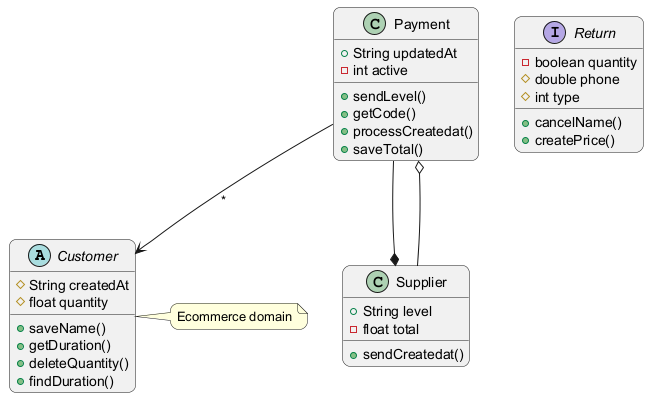

The diagram above was rendered by PlantUML. Its source (embedded in the PNG):
@startuml
skinparam backgroundColor #FFFFFF
skinparam roundCorner 15
abstract class Customer {
  #String createdAt
  #float quantity
  +saveName()
  +getDuration()
  +deleteQuantity()
  +findDuration()
}
class Payment {
  +String updatedAt
  -int active
  +sendLevel()
  +getCode()
  +processCreatedat()
  +saveTotal()
}
interface Return {
  -boolean quantity
  #double phone
  #int type
  +cancelName()
  +createPrice()
}
class Supplier {
  +String level
  -float total
  +sendCreatedat()
}
Payment --* Supplier
Supplier --o Payment
Payment --> Customer : "*"
note right of Customer : Ecommerce domain
@enduml